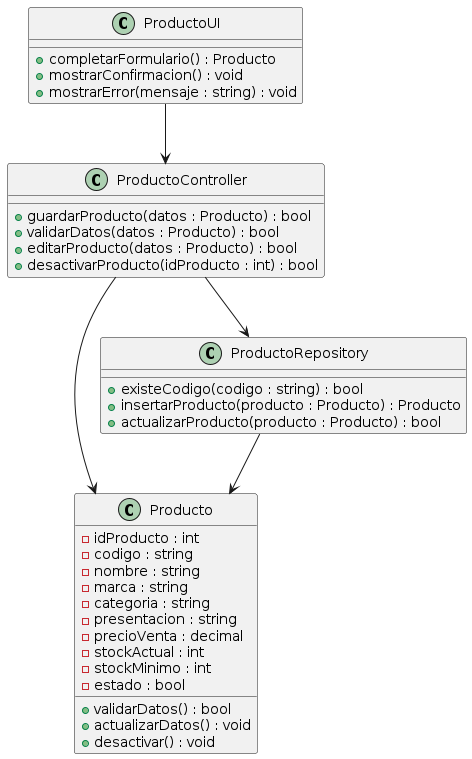

The diagram above was rendered by PlantUML. Its source (embedded in the PNG):
@startuml
class Producto {
  - idProducto : int
  - codigo : string
  - nombre : string
  - marca : string
  - categoria : string
  - presentacion : string
  - precioVenta : decimal
  - stockActual : int
  - stockMinimo : int
  - estado : bool
  + validarDatos() : bool
  + actualizarDatos() : void
  + desactivar() : void
}
class ProductoController {
  + guardarProducto(datos : Producto) : bool
  + validarDatos(datos : Producto) : bool
  + editarProducto(datos : Producto) : bool
  + desactivarProducto(idProducto : int) : bool
}
class ProductoUI {
  + completarFormulario() : Producto
  + mostrarConfirmacion() : void
  + mostrarError(mensaje : string) : void
}
class ProductoRepository {
  + existeCodigo(codigo : string) : bool
  + insertarProducto(producto : Producto) : Producto
  + actualizarProducto(producto : Producto) : bool
}
ProductoUI --> ProductoController
ProductoController --> ProductoRepository
ProductoController --> Producto
ProductoRepository --> Producto
@enduml